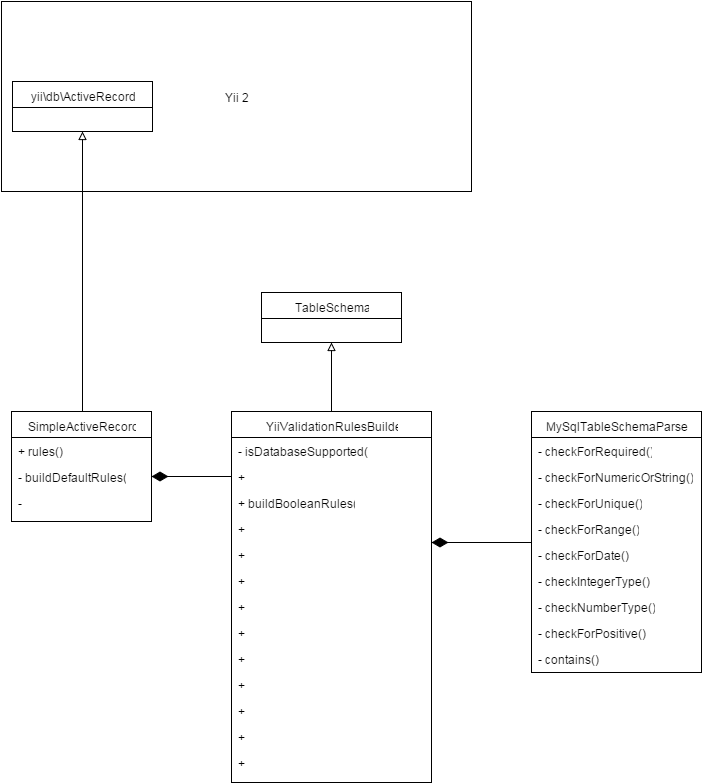

The diagram above was exported from draw.io. Its source (the exported page's mxGraphModel, read from the mxfile embedded in the PNG):
<mxGraphModel dx="847" dy="341" grid="1" gridSize="10" guides="1" tooltips="1" connect="1" arrows="1" fold="1" page="1" pageScale="1" pageWidth="826" pageHeight="1169" background="#ffffff" math="0">
  <root>
    <mxCell id="0" style=";html=1;" />
    <mxCell id="1" style=";html=1;" parent="0" />
    <mxCell id="162" value="Yii 2" style="html=1;" vertex="1" parent="1">
      <mxGeometry x="50" y="29" width="470" height="190" as="geometry" />
    </mxCell>
    <mxCell id="129" style="edgeStyle=orthogonalEdgeStyle;rounded=0;html=1;exitX=0.75;exitY=0;entryX=0.75;entryY=0;startArrow=block;startFill=0;endArrow=none;endFill=0;" edge="1" parent="1" source="114" target="114">
      <mxGeometry relative="1" as="geometry" />
    </mxCell>
    <mxCell id="114" value="SimpleActiveRecord" style="swimlane;html=1;fontStyle=0;childLayout=stackLayout;horizontal=1;startSize=26;fillColor=none;horizontalStack=0;resizeParent=1;resizeLast=0;collapsible=1;marginBottom=0;swimlaneFillColor=#ffffff;" vertex="1" parent="1">
      <mxGeometry x="60" y="439" width="140" height="110" as="geometry" />
    </mxCell>
    <mxCell id="115" value="+&amp;nbsp;rules()" style="text;html=1;strokeColor=none;fillColor=none;align=left;verticalAlign=top;spacingLeft=4;spacingRight=4;whiteSpace=wrap;overflow=hidden;rotatable=0;points=[[0,0.5],[1,0.5]];portConstraint=eastwest;" vertex="1" parent="114">
      <mxGeometry y="26" width="140" height="26" as="geometry" />
    </mxCell>
    <mxCell id="116" value="-&amp;nbsp;buildDefaultRules()" style="text;html=1;strokeColor=none;fillColor=none;align=left;verticalAlign=top;spacingLeft=4;spacingRight=4;whiteSpace=wrap;overflow=hidden;rotatable=0;points=[[0,0.5],[1,0.5]];portConstraint=eastwest;" vertex="1" parent="114">
      <mxGeometry y="52" width="140" height="26" as="geometry" />
    </mxCell>
    <mxCell id="117" value="- buildStrictRules()" style="text;html=1;strokeColor=none;fillColor=none;align=left;verticalAlign=top;spacingLeft=4;spacingRight=4;whiteSpace=wrap;overflow=hidden;rotatable=0;points=[[0,0.5],[1,0.5]];portConstraint=eastwest;" vertex="1" parent="114">
      <mxGeometry y="78" width="140" height="26" as="geometry" />
    </mxCell>
    <mxCell id="163" style="edgeStyle=orthogonalEdgeStyle;rounded=0;html=1;exitX=0.5;exitY=1;entryX=0.5;entryY=1;startArrow=diamond;startFill=1;endArrow=none;endFill=0;" edge="1" parent="1" source="118" target="118">
      <mxGeometry relative="1" as="geometry" />
    </mxCell>
    <mxCell id="165" style="edgeStyle=orthogonalEdgeStyle;rounded=0;html=1;exitX=0.75;exitY=1;entryX=0.75;entryY=1;startArrow=diamond;startFill=1;endArrow=none;endFill=0;" edge="1" parent="1" source="118" target="118">
      <mxGeometry relative="1" as="geometry" />
    </mxCell>
    <mxCell id="166" style="edgeStyle=orthogonalEdgeStyle;rounded=0;html=1;exitX=0.25;exitY=1;entryX=0.25;entryY=1;startArrow=diamond;startFill=1;endArrow=none;endFill=0;" edge="1" parent="1" source="118" target="118">
      <mxGeometry relative="1" as="geometry" />
    </mxCell>
    <mxCell id="118" value="yii\db\ActiveRecord" style="swimlane;html=1;fontStyle=0;childLayout=stackLayout;horizontal=1;startSize=26;fillColor=none;horizontalStack=0;resizeParent=1;resizeLast=0;collapsible=1;marginBottom=0;swimlaneFillColor=#ffffff;" vertex="1" parent="1">
      <mxGeometry x="61" y="109" width="140" height="50" as="geometry" />
    </mxCell>
    <mxCell id="122" value="" style="endArrow=none;html=1;entryX=0.5;entryY=0;endFill=0;startArrow=block;startFill=0;exitX=0.5;exitY=1;strokeColor=#000000;" edge="1" parent="1" source="118">
      <mxGeometry relative="1" as="geometry">
        <mxPoint x="190" y="270" as="sourcePoint" />
        <mxPoint x="131" y="439" as="targetPoint" />
      </mxGeometry>
    </mxCell>
    <mxCell id="125" value="YiiValidationRulesBuilder" style="swimlane;html=1;fontStyle=0;childLayout=stackLayout;horizontal=1;startSize=26;fillColor=none;horizontalStack=0;resizeParent=1;resizeLast=0;collapsible=1;marginBottom=0;swimlaneFillColor=#ffffff;" vertex="1" parent="1">
      <mxGeometry x="280" y="439" width="200" height="371" as="geometry" />
    </mxCell>
    <mxCell id="126" value="-&amp;nbsp;isDatabaseSupported()" style="text;html=1;strokeColor=none;fillColor=none;align=left;verticalAlign=top;spacingLeft=4;spacingRight=4;whiteSpace=wrap;overflow=hidden;rotatable=0;points=[[0,0.5],[1,0.5]];portConstraint=eastwest;" vertex="1" parent="125">
      <mxGeometry y="26" width="200" height="26" as="geometry" />
    </mxCell>
    <mxCell id="127" value="+ buildRequiredRules()" style="text;html=1;strokeColor=none;fillColor=none;align=left;verticalAlign=top;spacingLeft=4;spacingRight=4;whiteSpace=wrap;overflow=hidden;rotatable=0;points=[[0,0.5],[1,0.5]];portConstraint=eastwest;" vertex="1" parent="125">
      <mxGeometry y="52" width="200" height="26" as="geometry" />
    </mxCell>
    <mxCell id="128" value="+&amp;nbsp;buildBooleanRules()" style="text;html=1;strokeColor=none;fillColor=none;align=left;verticalAlign=top;spacingLeft=4;spacingRight=4;whiteSpace=wrap;overflow=hidden;rotatable=0;points=[[0,0.5],[1,0.5]];portConstraint=eastwest;" vertex="1" parent="125">
      <mxGeometry y="78" width="200" height="26" as="geometry" />
    </mxCell>
    <mxCell id="130" value="+ buildIntegerRules()&lt;br&gt;" style="text;html=1;strokeColor=none;fillColor=none;align=left;verticalAlign=top;spacingLeft=4;spacingRight=4;whiteSpace=wrap;overflow=hidden;rotatable=0;points=[[0,0.5],[1,0.5]];portConstraint=eastwest;" vertex="1" parent="125">
      <mxGeometry y="104" width="200" height="26" as="geometry" />
    </mxCell>
    <mxCell id="133" value="+ buildNumericRules()&lt;br&gt;" style="text;html=1;strokeColor=none;fillColor=none;align=left;verticalAlign=top;spacingLeft=4;spacingRight=4;whiteSpace=wrap;overflow=hidden;rotatable=0;points=[[0,0.5],[1,0.5]];portConstraint=eastwest;" vertex="1" parent="125">
      <mxGeometry y="130" width="200" height="26" as="geometry" />
    </mxCell>
    <mxCell id="131" value="+ buildOtherRules()&lt;br&gt;" style="text;html=1;strokeColor=none;fillColor=none;align=left;verticalAlign=top;spacingLeft=4;spacingRight=4;whiteSpace=wrap;overflow=hidden;rotatable=0;points=[[0,0.5],[1,0.5]];portConstraint=eastwest;" vertex="1" parent="125">
      <mxGeometry y="156" width="200" height="26" as="geometry" />
    </mxCell>
    <mxCell id="132" value="+ buildStringRules()&lt;br&gt;" style="text;html=1;strokeColor=none;fillColor=none;align=left;verticalAlign=top;spacingLeft=4;spacingRight=4;whiteSpace=wrap;overflow=hidden;rotatable=0;points=[[0,0.5],[1,0.5]];portConstraint=eastwest;" vertex="1" parent="125">
      <mxGeometry y="182" width="200" height="26" as="geometry" />
    </mxCell>
    <mxCell id="134" value="+ buildUniqueRules()&lt;br&gt;" style="text;html=1;strokeColor=none;fillColor=none;align=left;verticalAlign=top;spacingLeft=4;spacingRight=4;whiteSpace=wrap;overflow=hidden;rotatable=0;points=[[0,0.5],[1,0.5]];portConstraint=eastwest;" vertex="1" parent="125">
      <mxGeometry y="208" width="200" height="26" as="geometry" />
    </mxCell>
    <mxCell id="136" value="+ buildRangeRules()&lt;br&gt;" style="text;html=1;strokeColor=none;fillColor=none;align=left;verticalAlign=top;spacingLeft=4;spacingRight=4;whiteSpace=wrap;overflow=hidden;rotatable=0;points=[[0,0.5],[1,0.5]];portConstraint=eastwest;" vertex="1" parent="125">
      <mxGeometry y="234" width="200" height="26" as="geometry" />
    </mxCell>
    <mxCell id="135" value="+ buildDateRules()&lt;br&gt;" style="text;html=1;strokeColor=none;fillColor=none;align=left;verticalAlign=top;spacingLeft=4;spacingRight=4;whiteSpace=wrap;overflow=hidden;rotatable=0;points=[[0,0.5],[1,0.5]];portConstraint=eastwest;" vertex="1" parent="125">
      <mxGeometry y="260" width="200" height="26" as="geometry" />
    </mxCell>
    <mxCell id="139" value="+ buildTimeRules()&lt;br&gt;" style="text;html=1;strokeColor=none;fillColor=none;align=left;verticalAlign=top;spacingLeft=4;spacingRight=4;whiteSpace=wrap;overflow=hidden;rotatable=0;points=[[0,0.5],[1,0.5]];portConstraint=eastwest;" vertex="1" parent="125">
      <mxGeometry y="286" width="200" height="26" as="geometry" />
    </mxCell>
    <mxCell id="137" value="+ buildIntegerWithRangeRules()&lt;br&gt;" style="text;html=1;strokeColor=none;fillColor=none;align=left;verticalAlign=top;spacingLeft=4;spacingRight=4;whiteSpace=wrap;overflow=hidden;rotatable=0;points=[[0,0.5],[1,0.5]];portConstraint=eastwest;" vertex="1" parent="125">
      <mxGeometry y="312" width="200" height="26" as="geometry" />
    </mxCell>
    <mxCell id="138" value="+ buildNumberWithRangeRules()&lt;br&gt;" style="text;html=1;strokeColor=none;fillColor=none;align=left;verticalAlign=top;spacingLeft=4;spacingRight=4;whiteSpace=wrap;overflow=hidden;rotatable=0;points=[[0,0.5],[1,0.5]];portConstraint=eastwest;" vertex="1" parent="125">
      <mxGeometry y="338" width="200" height="26" as="geometry" />
    </mxCell>
    <mxCell id="140" value="TableSchema" style="swimlane;html=1;fontStyle=0;childLayout=stackLayout;horizontal=1;startSize=26;fillColor=none;horizontalStack=0;resizeParent=1;resizeLast=0;collapsible=1;marginBottom=0;swimlaneFillColor=#ffffff;" vertex="1" parent="1">
      <mxGeometry x="310" y="320" width="140" height="50" as="geometry" />
    </mxCell>
    <mxCell id="145" value="" style="endArrow=none;html=1;edgeStyle=orthogonalEdgeStyle;exitX=0.5;exitY=1;entryX=0.5;entryY=0;startArrow=block;startFill=0;" edge="1" parent="1" source="140" target="125">
      <mxGeometry relative="1" as="geometry">
        <mxPoint x="380" y="400" as="sourcePoint" />
        <mxPoint x="540" y="400" as="targetPoint" />
        <Array as="points">
          <mxPoint x="380" y="400" />
          <mxPoint x="380" y="400" />
        </Array>
      </mxGeometry>
    </mxCell>
    <mxCell id="148" value="MySqlTableSchemaParser" style="swimlane;html=1;fontStyle=0;childLayout=stackLayout;horizontal=1;startSize=26;fillColor=none;horizontalStack=0;resizeParent=1;resizeLast=0;collapsible=1;marginBottom=0;swimlaneFillColor=#ffffff;" vertex="1" parent="1">
      <mxGeometry x="580" y="439" width="170" height="261" as="geometry" />
    </mxCell>
    <mxCell id="149" value="-&amp;nbsp;checkForRequired()" style="text;html=1;strokeColor=none;fillColor=none;align=left;verticalAlign=top;spacingLeft=4;spacingRight=4;whiteSpace=wrap;overflow=hidden;rotatable=0;points=[[0,0.5],[1,0.5]];portConstraint=eastwest;" vertex="1" parent="148">
      <mxGeometry y="26" width="170" height="26" as="geometry" />
    </mxCell>
    <mxCell id="150" value="-&amp;nbsp;checkForNumericOrString()" style="text;html=1;strokeColor=none;fillColor=none;align=left;verticalAlign=top;spacingLeft=4;spacingRight=4;whiteSpace=wrap;overflow=hidden;rotatable=0;points=[[0,0.5],[1,0.5]];portConstraint=eastwest;" vertex="1" parent="148">
      <mxGeometry y="52" width="170" height="26" as="geometry" />
    </mxCell>
    <mxCell id="151" value="-&amp;nbsp;checkForUnique()" style="text;html=1;strokeColor=none;fillColor=none;align=left;verticalAlign=top;spacingLeft=4;spacingRight=4;whiteSpace=wrap;overflow=hidden;rotatable=0;points=[[0,0.5],[1,0.5]];portConstraint=eastwest;" vertex="1" parent="148">
      <mxGeometry y="78" width="170" height="26" as="geometry" />
    </mxCell>
    <mxCell id="154" value="-&amp;nbsp;checkForRange()" style="text;html=1;strokeColor=none;fillColor=none;align=left;verticalAlign=top;spacingLeft=4;spacingRight=4;whiteSpace=wrap;overflow=hidden;rotatable=0;points=[[0,0.5],[1,0.5]];portConstraint=eastwest;" vertex="1" parent="148">
      <mxGeometry y="104" width="170" height="26" as="geometry" />
    </mxCell>
    <mxCell id="153" value="-&amp;nbsp;checkForDate()" style="text;html=1;strokeColor=none;fillColor=none;align=left;verticalAlign=top;spacingLeft=4;spacingRight=4;whiteSpace=wrap;overflow=hidden;rotatable=0;points=[[0,0.5],[1,0.5]];portConstraint=eastwest;" vertex="1" parent="148">
      <mxGeometry y="130" width="170" height="26" as="geometry" />
    </mxCell>
    <mxCell id="152" value="-&amp;nbsp;checkIntegerType()" style="text;html=1;strokeColor=none;fillColor=none;align=left;verticalAlign=top;spacingLeft=4;spacingRight=4;whiteSpace=wrap;overflow=hidden;rotatable=0;points=[[0,0.5],[1,0.5]];portConstraint=eastwest;" vertex="1" parent="148">
      <mxGeometry y="156" width="170" height="26" as="geometry" />
    </mxCell>
    <mxCell id="155" value="-&amp;nbsp;checkNumberType()" style="text;html=1;strokeColor=none;fillColor=none;align=left;verticalAlign=top;spacingLeft=4;spacingRight=4;whiteSpace=wrap;overflow=hidden;rotatable=0;points=[[0,0.5],[1,0.5]];portConstraint=eastwest;" vertex="1" parent="148">
      <mxGeometry y="182" width="170" height="26" as="geometry" />
    </mxCell>
    <mxCell id="156" value="-&amp;nbsp;checkForPositive()" style="text;html=1;strokeColor=none;fillColor=none;align=left;verticalAlign=top;spacingLeft=4;spacingRight=4;whiteSpace=wrap;overflow=hidden;rotatable=0;points=[[0,0.5],[1,0.5]];portConstraint=eastwest;" vertex="1" parent="148">
      <mxGeometry y="208" width="170" height="26" as="geometry" />
    </mxCell>
    <mxCell id="157" value="-&amp;nbsp;contains()" style="text;html=1;strokeColor=none;fillColor=none;align=left;verticalAlign=top;spacingLeft=4;spacingRight=4;whiteSpace=wrap;overflow=hidden;rotatable=0;points=[[0,0.5],[1,0.5]];portConstraint=eastwest;" vertex="1" parent="148">
      <mxGeometry y="234" width="170" height="26" as="geometry" />
    </mxCell>
    <mxCell id="160" value="" style="endArrow=none;html=1;endSize=12;startArrow=diamondThin;startSize=14;startFill=1;edgeStyle=orthogonalEdgeStyle;align=left;verticalAlign=bottom;exitX=1;exitY=0.5;entryX=0;entryY=0.5;endFill=0;" edge="1" parent="1" source="116" target="127">
      <mxGeometry x="-1" y="3" relative="1" as="geometry">
        <mxPoint x="100" y="630" as="sourcePoint" />
        <mxPoint x="260" y="630" as="targetPoint" />
        <Array as="points" />
      </mxGeometry>
    </mxCell>
    <mxCell id="161" value="" style="endArrow=none;html=1;endSize=12;startArrow=diamondThin;startSize=14;startFill=1;edgeStyle=orthogonalEdgeStyle;align=left;verticalAlign=bottom;endFill=0;" edge="1" parent="1">
      <mxGeometry x="-1" y="3" relative="1" as="geometry">
        <mxPoint x="480" y="570" as="sourcePoint" />
        <mxPoint x="580" y="570" as="targetPoint" />
      </mxGeometry>
    </mxCell>
  </root>
</mxGraphModel>